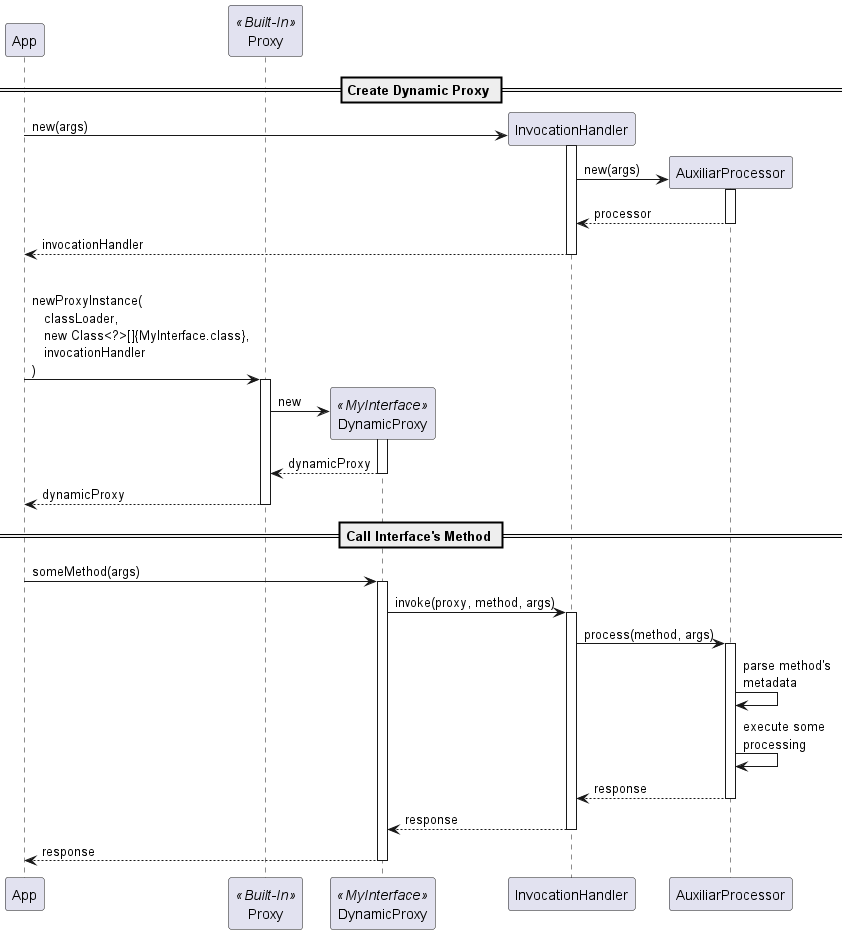

The diagram above was rendered by PlantUML. Its source (embedded in the PNG):
@startuml

participant App as A
participant Proxy as P <<Built-In>>
participant DynamicProxy as D <<MyInterface>>
participant InvocationHandler as H
participant AuxiliarProcessor as R

== Create Dynamic Proxy ==

create H
A -> H : new(args)
activate H

create R
H -> R : new(args)
activate R

R --> H : processor
deactivate R

H --> A : invocationHandler
deactivate H

|||

A -> P : newProxyInstance(\n   classLoader,\n   new Class<?>[]{MyInterface.class},\n   invocationHandler\n)
activate P

create D
P -> D : new
activate D

D --> P : dynamicProxy
deactivate D

P --> A : dynamicProxy
deactivate P

== Call Interface's Method ==

A -> D : someMethod(args)
activate D

D -> H : invoke(proxy, method, args)
activate H

H -> R : process(method, args)
activate R

R -> R : parse method's\nmetadata
R -> R : execute some\nprocessing

R --> H : response
deactivate R

H --> D : response
deactivate H

D --> A : response
deactivate D

@enduml